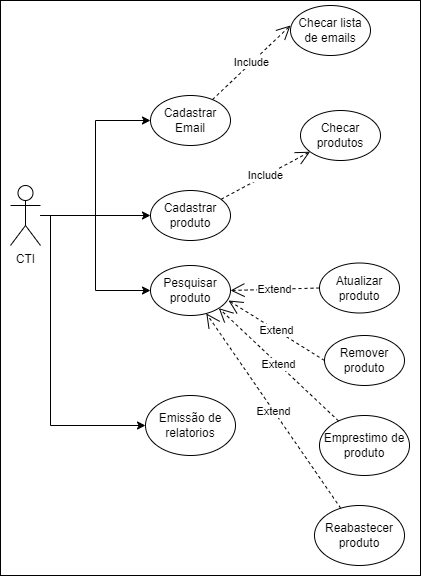

The diagram above was exported from draw.io. Its source (the exported page's mxGraphModel, read from the mxfile embedded in the PNG):
<mxGraphModel dx="1393" dy="1958" grid="1" gridSize="10" guides="1" tooltips="1" connect="1" arrows="1" fold="1" page="1" pageScale="1" pageWidth="827" pageHeight="1169" math="0" shadow="0">
  <root>
    <mxCell id="0" />
    <mxCell id="1" parent="0" />
    <mxCell id="5VVkrmIGk0yAhMwICJfo-1" value="" style="rounded=0;whiteSpace=wrap;html=1;" vertex="1" parent="1">
      <mxGeometry x="90" y="-105" width="420" height="575" as="geometry" />
    </mxCell>
    <mxCell id="icPy3xBAK9O6mbhrgs61-13" style="edgeStyle=orthogonalEdgeStyle;rounded=0;orthogonalLoop=1;jettySize=auto;html=1;entryX=0;entryY=0.5;entryDx=0;entryDy=0;" parent="1" source="icPy3xBAK9O6mbhrgs61-1" target="icPy3xBAK9O6mbhrgs61-4" edge="1">
      <mxGeometry relative="1" as="geometry" />
    </mxCell>
    <mxCell id="icPy3xBAK9O6mbhrgs61-14" style="edgeStyle=orthogonalEdgeStyle;rounded=0;orthogonalLoop=1;jettySize=auto;html=1;entryX=0;entryY=0.5;entryDx=0;entryDy=0;" parent="1" source="icPy3xBAK9O6mbhrgs61-1" target="icPy3xBAK9O6mbhrgs61-5" edge="1">
      <mxGeometry relative="1" as="geometry" />
    </mxCell>
    <mxCell id="icPy3xBAK9O6mbhrgs61-20" style="edgeStyle=orthogonalEdgeStyle;rounded=0;orthogonalLoop=1;jettySize=auto;html=1;entryX=0;entryY=0.5;entryDx=0;entryDy=0;" parent="1" source="icPy3xBAK9O6mbhrgs61-1" target="icPy3xBAK9O6mbhrgs61-12" edge="1">
      <mxGeometry relative="1" as="geometry">
        <Array as="points">
          <mxPoint x="140" y="110" />
          <mxPoint x="140" y="320" />
        </Array>
      </mxGeometry>
    </mxCell>
    <mxCell id="icPy3xBAK9O6mbhrgs61-29" style="edgeStyle=orthogonalEdgeStyle;rounded=0;orthogonalLoop=1;jettySize=auto;html=1;entryX=0;entryY=0.5;entryDx=0;entryDy=0;" parent="1" source="icPy3xBAK9O6mbhrgs61-1" target="icPy3xBAK9O6mbhrgs61-25" edge="1">
      <mxGeometry relative="1" as="geometry" />
    </mxCell>
    <mxCell id="icPy3xBAK9O6mbhrgs61-1" value="CTI" style="shape=umlActor;verticalLabelPosition=bottom;verticalAlign=top;html=1;outlineConnect=0;" parent="1" vertex="1">
      <mxGeometry x="100" y="80" width="30" height="60" as="geometry" />
    </mxCell>
    <mxCell id="icPy3xBAK9O6mbhrgs61-4" value="Cadastrar produto" style="ellipse;whiteSpace=wrap;html=1;" parent="1" vertex="1">
      <mxGeometry x="240" y="85" width="80" height="50" as="geometry" />
    </mxCell>
    <mxCell id="icPy3xBAK9O6mbhrgs61-5" value="Pesquisar produto" style="ellipse;whiteSpace=wrap;html=1;" parent="1" vertex="1">
      <mxGeometry x="240" y="160" width="80" height="50" as="geometry" />
    </mxCell>
    <mxCell id="icPy3xBAK9O6mbhrgs61-6" value="Remover produto" style="ellipse;whiteSpace=wrap;html=1;" parent="1" vertex="1">
      <mxGeometry x="414" y="230" width="80" height="50" as="geometry" />
    </mxCell>
    <mxCell id="icPy3xBAK9O6mbhrgs61-7" value="Atualizar produto" style="ellipse;whiteSpace=wrap;html=1;" parent="1" vertex="1">
      <mxGeometry x="409" y="157.5" width="80" height="50" as="geometry" />
    </mxCell>
    <mxCell id="icPy3xBAK9O6mbhrgs61-10" value="Reabastecer produto" style="ellipse;whiteSpace=wrap;html=1;" parent="1" vertex="1">
      <mxGeometry x="404" y="400" width="90" height="60" as="geometry" />
    </mxCell>
    <mxCell id="icPy3xBAK9O6mbhrgs61-11" value="Emprestimo de produto" style="ellipse;whiteSpace=wrap;html=1;" parent="1" vertex="1">
      <mxGeometry x="409" y="310" width="90" height="60" as="geometry" />
    </mxCell>
    <mxCell id="icPy3xBAK9O6mbhrgs61-12" value="Emissão de relatorios" style="ellipse;whiteSpace=wrap;html=1;" parent="1" vertex="1">
      <mxGeometry x="235" y="290" width="90" height="60" as="geometry" />
    </mxCell>
    <mxCell id="icPy3xBAK9O6mbhrgs61-17" value="Extend" style="endArrow=open;endSize=12;dashed=1;html=1;rounded=0;entryX=1;entryY=0.5;entryDx=0;entryDy=0;exitX=0;exitY=0.5;exitDx=0;exitDy=0;" parent="1" source="icPy3xBAK9O6mbhrgs61-7" target="icPy3xBAK9O6mbhrgs61-5" edge="1">
      <mxGeometry width="160" relative="1" as="geometry">
        <mxPoint x="100" y="279" as="sourcePoint" />
        <mxPoint x="260" y="279" as="targetPoint" />
      </mxGeometry>
    </mxCell>
    <mxCell id="icPy3xBAK9O6mbhrgs61-18" value="Extend" style="endArrow=open;endSize=12;dashed=1;html=1;rounded=0;entryX=0.975;entryY=0.7;entryDx=0;entryDy=0;exitX=0;exitY=0.5;exitDx=0;exitDy=0;entryPerimeter=0;" parent="1" source="icPy3xBAK9O6mbhrgs61-6" target="icPy3xBAK9O6mbhrgs61-5" edge="1">
      <mxGeometry width="160" relative="1" as="geometry">
        <mxPoint x="384" y="250" as="sourcePoint" />
        <mxPoint x="290" y="250" as="targetPoint" />
      </mxGeometry>
    </mxCell>
    <mxCell id="icPy3xBAK9O6mbhrgs61-21" value="Extend" style="endArrow=open;endSize=12;dashed=1;html=1;rounded=0;entryX=1;entryY=1;entryDx=0;entryDy=0;" parent="1" source="icPy3xBAK9O6mbhrgs61-11" target="icPy3xBAK9O6mbhrgs61-5" edge="1">
      <mxGeometry width="160" relative="1" as="geometry">
        <mxPoint x="400" y="280" as="sourcePoint" />
        <mxPoint x="306" y="210" as="targetPoint" />
      </mxGeometry>
    </mxCell>
    <mxCell id="icPy3xBAK9O6mbhrgs61-22" value="Checar produtos" style="ellipse;whiteSpace=wrap;html=1;" parent="1" vertex="1">
      <mxGeometry x="390" y="5" width="80" height="50" as="geometry" />
    </mxCell>
    <mxCell id="icPy3xBAK9O6mbhrgs61-23" value="Include" style="endArrow=open;endSize=12;dashed=1;html=1;rounded=0;" parent="1" source="icPy3xBAK9O6mbhrgs61-4" target="icPy3xBAK9O6mbhrgs61-22" edge="1">
      <mxGeometry width="160" relative="1" as="geometry">
        <mxPoint x="334" y="24.5" as="sourcePoint" />
        <mxPoint x="240" y="24.5" as="targetPoint" />
      </mxGeometry>
    </mxCell>
    <mxCell id="icPy3xBAK9O6mbhrgs61-24" value="Extend" style="endArrow=open;endSize=12;dashed=1;html=1;rounded=0;" parent="1" source="icPy3xBAK9O6mbhrgs61-10" target="icPy3xBAK9O6mbhrgs61-5" edge="1">
      <mxGeometry width="160" relative="1" as="geometry">
        <mxPoint x="438" y="325" as="sourcePoint" />
        <mxPoint x="318" y="213" as="targetPoint" />
      </mxGeometry>
    </mxCell>
    <mxCell id="icPy3xBAK9O6mbhrgs61-25" value="Cadastrar Email" style="ellipse;whiteSpace=wrap;html=1;" parent="1" vertex="1">
      <mxGeometry x="240" y="-10" width="80" height="50" as="geometry" />
    </mxCell>
    <mxCell id="icPy3xBAK9O6mbhrgs61-30" value="Checar lista de emails" style="ellipse;whiteSpace=wrap;html=1;" parent="1" vertex="1">
      <mxGeometry x="380" y="-100" width="80" height="50" as="geometry" />
    </mxCell>
    <mxCell id="icPy3xBAK9O6mbhrgs61-31" value="Include" style="endArrow=open;endSize=12;dashed=1;html=1;rounded=0;" parent="1" source="icPy3xBAK9O6mbhrgs61-25" edge="1">
      <mxGeometry width="160" relative="1" as="geometry">
        <mxPoint x="291" y="-32" as="sourcePoint" />
        <mxPoint x="380" y="-80" as="targetPoint" />
      </mxGeometry>
    </mxCell>
  </root>
</mxGraphModel>